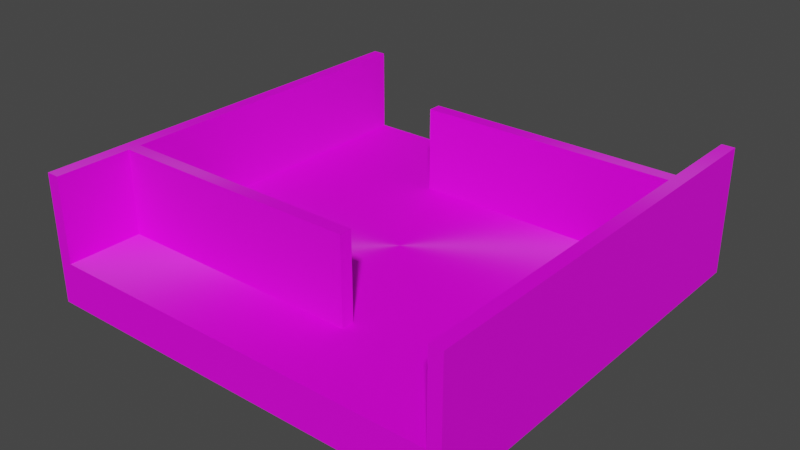 # Source: Two_Rows.blend  (saved by Blender 3.4.6; exported with 4.5.12 LTS)
import bpy
from mathutils import Matrix  # noqa: F401  (used for matrix-valued properties, if any)

bpy.ops.wm.read_factory_settings(use_empty=True)
scene = bpy.context.scene
scene.name = 'Scene'

# ---- collections
col_collection = bpy.data.collections.new('Collection'); scene.collection.children.link(col_collection)

# ---- images (referenced by path relative to the original .blend; pixels are not part of the script)
import os
ASSET_DIR = os.environ.get("B2B_ASSET_DIR", "")  # directory of the original .blend (textures are referenced by path, not embedded)
HERE = os.path.dirname(os.path.abspath(__file__))  # packed textures are extracted next to this script under _unpacked/

def load_image(name, relpath, width, height, colorspace="sRGB"):
    """Load a texture the original file referenced (path relative to the .blend, or extracted next to this script)."""
    p = next((c for c in (os.path.join(HERE, relpath), os.path.join(ASSET_DIR, relpath)) if relpath and os.path.exists(c)), "")
    if p:
        img = bpy.data.images.load(p, check_existing=True)
        img.name = name
    else:  # same state as the original file: an image datablock whose file is absent (Cycles renders it pink)
        img = bpy.data.images.new(name, width, height)
        img.source = "FILE"
        img.filepath = "//" + (relpath or name)
    img.colorspace_settings.name = colorspace
    return img
img_colores_png = load_image('Colores.png', 'Colores.png', 1024, 1024, 'sRGB')

# ---- materials (node trees are filled in below, after node groups)
mat_material_001 = bpy.data.materials.new('Material.001')
mat_material_001.use_transparent_shadow = False

# ---- material node trees
mat_material_001.use_nodes = True; mat_material_001.node_tree.nodes.clear()
_N = mat_material_001.node_tree.nodes; _L = mat_material_001.node_tree.links
n0 = _N.new('ShaderNodeBsdfPrincipled'); n0.name = 'Principled BSDF'; n0.location = (10, 300)
n0.distribution = 'GGX'
n0.subsurface_method = 'RANDOM_WALK_SKIN'
n0.inputs[2].default_value = 1.0
n0.inputs[3].default_value = 1.45
n0.inputs[15].default_value = 1.0
n0.inputs[27].default_value = (0.0, 0.0, 0.0, 1.0)
n0.inputs[28].default_value = 1.0
n1 = _N.new('ShaderNodeOutputMaterial'); n1.name = 'Material Output'; n1.location = (300, 300)
n2 = _N.new('ShaderNodeTexImage'); n2.name = 'Image Texture'; n2.location = (-493, 152)
n2.image = img_colores_png
_L.new(n0.outputs[0], n1.inputs[0])
_L.new(n2.outputs[0], n0.inputs[0])
n1.is_active_output = True

# ---- world
world_world = bpy.data.worlds.new('World'); scene.world = world_world
world_world.use_nodes = True; world_world.node_tree.nodes.clear()
_N = world_world.node_tree.nodes; _L = world_world.node_tree.links
n0 = _N.new('ShaderNodeOutputWorld'); n0.name = 'World Output'; n0.location = (300, 300)
n1 = _N.new('ShaderNodeBackground'); n1.name = 'Background'; n1.location = (10, 300)
n1.inputs[0].default_value = (0.05088, 0.05088, 0.05088, 1.0)
_L.new(n1.outputs[0], n0.inputs[0])
n0.is_active_output = True
world_world.color = (0.05088, 0.05088, 0.05088)
world_world.use_sun_shadow = False
world_world.sun_shadow_jitter_overblur = 0.0

# ---- meshes
me_cube_001 = bpy.data.meshes.new('Cube.001')
me_cube_001.from_pydata([(0.0, -0.4999, 0.0), (0.0, -0.4999, 0.1011), (0.0, 0.4999, 0.0), (0.0, 0.4999, 0.1011), (0.5016, -0.4999, 0.0), (0.5016, -0.4999, 0.1011), (0.5016, 0.4999, 0.0), (0.5016, 0.4999, 0.1011), (0.4711, 0.4999, 0.0), (0.4711, 0.4999, 0.1011), (0.4711, -0.4999, 0.0), (0.4711, -0.4999, 0.1011), (0.0, -0.4999, 0.1011), (0.0, 0.4999, 0.1011), (0.4711, -0.4999, 0.1011), (0.4711, 0.4999, 0.1011), (0.4711, 0.4999, 0.1011), (0.5016, 0.4999, 0.1011), (0.5016, -0.4999, 0.1011), (0.4711, -0.4999, 0.1011), (0.4711, 0.4999, 0.1011), (0.4711, -0.4999, 0.1011), (0.4711, 0.4999, 0.1011), (0.5016, 0.4999, 0.1011), (0.5016, -0.4999, 0.1011), (0.4711, -0.4999, 0.1011), (0.4711, 0.4999, 0.1011), (0.4711, -0.4999, 0.1011), (0.4711, 0.4999, 0.3007), (0.5016, 0.4999, 0.3007), (0.5016, -0.4999, 0.3007), (0.4711, -0.4999, 0.3007), (0.4711, 0.4999, 0.3007), (0.4711, -0.4999, 0.3007), (-0.5016, -0.4999, 0.0), (-0.5016, -0.4999, 0.1011), (-0.5016, 0.4999, 0.0), (-0.5016, 0.4999, 0.1011), (-0.4711, 0.4999, 0.0), (-0.4711, 0.4999, 0.1011), (-0.4711, -0.4999, 0.0), (-0.4711, -0.4999, 0.1011), (-0.4711, -0.4999, 0.1011), (-0.4711, 0.4999, 0.1011), (-0.4711, 0.4999, 0.1011), (-0.5016, 0.4999, 0.1011), (-0.5016, -0.4999, 0.1011), (-0.4711, -0.4999, 0.1011), (-0.4711, 0.4999, 0.1011), (-0.4711, -0.4999, 0.1011), (-0.4711, 0.4999, 0.1011), (-0.5016, 0.4999, 0.1011), (-0.5016, -0.4999, 0.1011), (-0.4711, -0.4999, 0.1011), (-0.4711, 0.4999, 0.1011), (-0.4711, -0.4999, 0.1011), (-0.4711, 0.4999, 0.3007), (-0.5016, 0.4999, 0.3007), (-0.5016, -0.4999, 0.3007), (-0.4711, -0.4999, 0.3007), (-0.4711, 0.4999, 0.3007), (-0.4711, -0.4999, 0.3007), (0.5016, 0.2943, 0.0), (0.5016, 0.2943, 0.1011), (0.4711, 0.2943, 0.0), (0.4711, 0.2943, 0.1011), (0.5016, 0.2943, 0.1011), (0.4711, 0.2943, 0.1011), (0.5016, 0.2943, 0.1011), (0.4711, 0.2943, 0.1011), (0.5016, 0.2943, 0.3007), (0.4711, 0.2943, 0.3007), (0.4711, 0.2943, 0.3007), (0.5016, 0.2639, 0.1011), (0.4711, 0.2639, 0.0), (0.4711, 0.2639, 0.1011), (0.5016, 0.2639, 0.1011), (0.4711, 0.2639, 0.1011), (0.5016, 0.2639, 0.1011), (0.4711, 0.2639, 0.1011), (0.5016, 0.2639, 0.3007), (0.4711, 0.2639, 0.3007), (0.4711, 0.2639, 0.3007), (0.5016, 0.2639, 0.0), (-0.1298, 0.2943, 0.1011), (-0.1298, 0.2943, 0.3007), (-0.1298, 0.2639, 0.1011), (-0.1298, 0.2639, 0.3007), (-0.5016, -0.323, 0.0), (-0.5016, -0.323, 0.1011), (-0.4711, -0.323, 0.0), (-0.4711, -0.323, 0.1011), (-0.5016, -0.323, 0.1011), (-0.4711, -0.323, 0.1011), (-0.5016, -0.323, 0.1011), (-0.4711, -0.323, 0.1011), (-0.5016, -0.323, 0.3007), (-0.4711, -0.323, 0.3007), (-0.4711, -0.323, 0.3007), (-0.5016, -0.2931, 0.0), (-0.5016, -0.2931, 0.1011), (-0.4711, -0.2931, 0.0), (-0.4711, -0.2931, 0.1011), (-0.5016, -0.2931, 0.1011), (-0.4711, -0.2931, 0.1011), (-0.5016, -0.2931, 0.1011), (-0.4711, -0.2931, 0.1011), (-0.5016, -0.2931, 0.3007), (-0.4711, -0.2931, 0.3007), (-0.4711, -0.2931, 0.3007), (0.1293, -0.2931, 0.1011), (0.1293, -0.323, 0.1011), (0.1293, -0.2931, 0.3007), (0.1293, -0.323, 0.3007)], [], [(0, 1, 3, 2), (8, 9, 7, 6), (83, 73, 5, 4), (74, 83, 4, 10), (3, 1, 12, 13), (63, 7, 17, 66), (2, 8, 64, 74, 10, 0), (4, 5, 11, 10), (9, 3, 13, 15), (1, 11, 14, 12), (75, 14, 21, 77), (77, 21, 27, 79), (21, 19, 25, 27), (9, 15, 20, 16), (11, 5, 18, 19), (14, 11, 19, 21), (7, 9, 16, 17), (68, 23, 29, 70), (22, 26, 32, 28), (19, 18, 24, 25), (17, 16, 22, 23), (16, 20, 26, 22), (66, 17, 23, 68), (80, 81, 31, 30), (71, 28, 32, 72), (27, 25, 31, 33), (79, 27, 33, 82), (25, 24, 30, 31), (23, 22, 28, 29), (38, 36, 37, 39), (88, 34, 35, 89), (90, 40, 34, 88), (100, 103, 45, 37), (2, 0, 40, 90, 101, 38), (34, 40, 41, 35), (39, 43, 13, 3), (1, 12, 42, 41), (91, 93, 49, 42), (93, 95, 55, 49), (49, 55, 53, 47), (39, 44, 48, 43), (41, 47, 46, 35), (42, 49, 47, 41), (37, 45, 44, 39), (105, 107, 57, 51), (50, 56, 60, 54), (47, 53, 52, 46), (45, 51, 50, 44), (44, 50, 54, 48), (103, 105, 51, 45), (96, 58, 59, 97), (108, 109, 60, 56), (55, 61, 59, 53), (95, 98, 61, 55), (53, 59, 58, 52), (51, 57, 56, 50), (26, 69, 72, 32), (81, 71, 72, 82), (29, 28, 71, 70), (76, 66, 68, 78), (78, 68, 70, 80), (20, 67, 69, 26), (15, 65, 67, 20), (73, 63, 66, 76), (8, 6, 62, 64), (6, 7, 63, 62), (5, 73, 76, 18), (24, 78, 80, 30), (18, 76, 78, 24), (31, 81, 82, 33), (72, 69, 84, 85), (70, 71, 81, 80), (67, 77, 79, 69), (65, 75, 77, 67), (64, 62, 83, 74), (62, 63, 73, 83), (84, 86, 87, 85), (69, 79, 86, 84), (79, 82, 87, 86), (82, 72, 85, 87), (109, 98, 113, 112), (59, 61, 98, 97), (107, 96, 97, 108), (46, 52, 94, 92), (52, 58, 96, 94), (104, 106, 95, 93), (102, 104, 93, 91), (35, 46, 92, 89), (101, 90, 88, 99), (99, 88, 89, 100), (36, 99, 100, 37), (38, 101, 99, 36), (43, 48, 104, 102), (48, 54, 106, 104), (57, 107, 108, 56), (54, 60, 109, 106), (97, 98, 109, 108), (92, 94, 105, 103), (94, 96, 107, 105), (89, 92, 103, 100), (110, 112, 113, 111), (106, 109, 112, 110), (98, 95, 111, 113), (95, 106, 110, 111)])
_uv = me_cube_001.uv_layers.new(name='UVMap')
_uv.uv.foreach_set('vector', [0.05404, 0.8404, 0.08676, 0.8404, 0.08676, 0.8731, 0.05404, 0.8731, 0.05404, 0.9038, 0.08676, 0.9038, 0.08676, 0.9058, 0.05404, 0.9058, 0.05404, 0.9135, 0.08676, 0.9135, 0.08676, 0.9385, 0.05404, 0.9385, 0.05204, 0.9135, 0.05404, 0.9135, 0.05404, 0.9385, 0.05204, 0.9385, 0.625, 0.25, 0.625, 0.0, 0.625, 0.0, 0.625, 0.25, 0.625, 0.5514, 0.625, 0.5, 0.625, 0.5, 0.625, 0.5514, 0.02131, 0.9058, 0.05204, 0.9058, 0.05204, 0.9125, 0.05204, 0.9135, 0.05204, 0.9385, 0.02131, 0.9385, 0.05404, 0.9385, 0.08676, 0.9385, 0.08676, 0.9405, 0.05404, 0.9405, 0.625, 0.4848, 0.625, 0.25, 0.625, 0.25, 0.625, 0.4848, 0.625, 1.0, 0.625, 0.7652, 0.625, 0.7652, 0.625, 1.0, 0.6402, 0.559, 0.6402, 0.75, 0.6402, 0.75, 0.6402, 0.559, 0.6402, 0.559, 0.6402, 0.75, 0.6402, 0.75, 0.6402, 0.559, 0.625, 0.7652, 0.625, 0.7652, 0.625, 0.7652, 0.625, 0.7652, 0.625, 0.4848, 0.625, 0.4848, 0.625, 0.4848, 0.625, 0.4848, 0.625, 0.7652, 0.625, 0.75, 0.625, 0.75, 0.625, 0.7652, 0.625, 0.7652, 0.625, 0.7652, 0.625, 0.7652, 0.625, 0.7652, 0.625, 0.5, 0.625, 0.4848, 0.625, 0.4848, 0.625, 0.5, 0.08676, 0.9125, 0.08676, 0.9058, 0.08676, 0.9058, 0.08676, 0.9125, 0.08676, 0.9038, 0.08676, 0.9038, 0.08676, 0.9038, 0.08676, 0.9038, 0.625, 0.7652, 0.625, 0.75, 0.625, 0.75, 0.625, 0.7652, 0.625, 0.5, 0.625, 0.4848, 0.625, 0.4848, 0.625, 0.5, 0.625, 0.4848, 0.625, 0.4848, 0.625, 0.4848, 0.625, 0.4848, 0.625, 0.5514, 0.625, 0.5, 0.625, 0.5, 0.625, 0.5514, 0.08676, 0.9135, 0.08875, 0.9135, 0.08875, 0.9385, 0.08676, 0.9385, 0.08875, 0.9125, 0.08875, 0.9058, 0.08875, 0.9058, 0.08875, 0.9125, 0.08676, 0.9405, 0.08676, 0.9405, 0.08676, 0.9405, 0.08676, 0.9405, 0.08875, 0.9135, 0.08875, 0.9385, 0.08875, 0.9385, 0.08875, 0.9135, 0.08676, 0.9405, 0.08676, 0.9385, 0.08676, 0.9385, 0.08676, 0.9405, 0.08676, 0.9058, 0.08676, 0.9038, 0.08676, 0.9038, 0.08676, 0.9058, 0.05404, 0.9038, 0.05404, 0.9058, 0.08676, 0.9058, 0.08676, 0.9038, 0.05404, 0.9328, 0.05404, 0.9385, 0.08676, 0.9385, 0.08676, 0.9328, 0.05204, 0.9328, 0.05204, 0.9385, 0.05404, 0.9385, 0.05404, 0.9328, 0.625, 0.6983, 0.625, 0.6983, 0.625, 0.5, 0.625, 0.5, 0.02131, 0.9058, 0.02131, 0.9385, 0.05204, 0.9385, 0.05204, 0.9328, 0.05204, 0.9318, 0.05204, 0.9058, 0.05404, 0.9385, 0.05404, 0.9405, 0.08676, 0.9405, 0.08676, 0.9385, 0.625, 0.4848, 0.625, 0.4848, 0.625, 0.25, 0.625, 0.25, 0.625, 1.0, 0.625, 1.0, 0.625, 0.7652, 0.625, 0.7652, 0.6402, 0.7058, 0.6402, 0.7058, 0.6402, 0.75, 0.6402, 0.75, 0.6402, 0.7058, 0.6402, 0.7058, 0.6402, 0.75, 0.6402, 0.75, 0.625, 0.7652, 0.625, 0.7652, 0.625, 0.7652, 0.625, 0.7652, 0.625, 0.4848, 0.625, 0.4848, 0.625, 0.4848, 0.625, 0.4848, 0.625, 0.7652, 0.625, 0.7652, 0.625, 0.75, 0.625, 0.75, 0.625, 0.7652, 0.625, 0.7652, 0.625, 0.7652, 0.625, 0.7652, 0.625, 0.5, 0.625, 0.5, 0.625, 0.4848, 0.625, 0.4848, 0.08676, 0.9318, 0.08676, 0.9318, 0.08676, 0.9058, 0.08676, 0.9058, 0.08676, 0.9038, 0.08676, 0.9038, 0.08676, 0.9038, 0.08676, 0.9038, 0.625, 0.7652, 0.625, 0.7652, 0.625, 0.75, 0.625, 0.75, 0.625, 0.5, 0.625, 0.5, 0.625, 0.4848, 0.625, 0.4848, 0.625, 0.4848, 0.625, 0.4848, 0.625, 0.4848, 0.625, 0.4848, 0.625, 0.6983, 0.625, 0.6983, 0.625, 0.5, 0.625, 0.5, 0.08676, 0.9328, 0.08676, 0.9385, 0.08875, 0.9385, 0.08875, 0.9328, 0.08875, 0.9318, 0.08875, 0.9318, 0.08875, 0.9058, 0.08875, 0.9058, 0.08676, 0.9405, 0.08676, 0.9405, 0.08676, 0.9405, 0.08676, 0.9405, 0.08875, 0.9328, 0.08875, 0.9328, 0.08875, 0.9385, 0.08875, 0.9385, 0.08676, 0.9405, 0.08676, 0.9405, 0.08676, 0.9385, 0.08676, 0.9385, 0.08676, 0.9058, 0.08676, 0.9058, 0.08676, 0.9038, 0.08676, 0.9038, 0.08875, 0.9058, 0.08875, 0.9125, 0.08875, 0.9125, 0.08875, 0.9058, 0.08875, 0.9135, 0.08875, 0.9125, 0.08875, 0.9125, 0.08875, 0.9135, 0.08676, 0.9058, 0.08875, 0.9058, 0.08875, 0.9125, 0.08676, 0.9125, 0.625, 0.559, 0.625, 0.5514, 0.625, 0.5514, 0.625, 0.559, 0.08676, 0.9135, 0.08676, 0.9125, 0.08676, 0.9125, 0.08676, 0.9135, 0.6402, 0.5, 0.6402, 0.5514, 0.6402, 0.5514, 0.6402, 0.5, 0.6402, 0.5, 0.6402, 0.5514, 0.6402, 0.5514, 0.6402, 0.5, 0.625, 0.559, 0.625, 0.5514, 0.625, 0.5514, 0.625, 0.559, 0.05204, 0.9058, 0.05404, 0.9058, 0.05404, 0.9125, 0.05204, 0.9125, 0.05404, 0.9058, 0.08676, 0.9058, 0.08676, 0.9125, 0.05404, 0.9125, 0.625, 0.75, 0.625, 0.559, 0.625, 0.559, 0.625, 0.75, 0.08676, 0.9385, 0.08676, 0.9135, 0.08676, 0.9135, 0.08676, 0.9385, 0.625, 0.75, 0.625, 0.559, 0.625, 0.559, 0.625, 0.75, 0.08875, 0.9385, 0.08875, 0.9135, 0.08875, 0.9135, 0.08875, 0.9385, 0.08875, 0.9125, 0.08875, 0.9125, 0.08875, 0.9125, 0.08875, 0.9125, 0.08676, 0.9125, 0.08875, 0.9125, 0.08875, 0.9135, 0.08676, 0.9135, 0.6402, 0.5514, 0.6402, 0.559, 0.6402, 0.559, 0.6402, 0.5514, 0.6402, 0.5514, 0.6402, 0.559, 0.6402, 0.559, 0.6402, 0.5514, 0.05204, 0.9125, 0.05404, 0.9125, 0.05404, 0.9135, 0.05204, 0.9135, 0.05404, 0.9125, 0.08676, 0.9125, 0.08676, 0.9135, 0.05404, 0.9135, 0.08875, 0.9125, 0.08875, 0.9135, 0.08875, 0.9135, 0.08875, 0.9125, 0.6402, 0.5514, 0.6402, 0.559, 0.6402, 0.559, 0.6402, 0.5514, 0.08875, 0.9135, 0.08875, 0.9135, 0.08875, 0.9135, 0.08875, 0.9135, 0.08875, 0.9135, 0.08875, 0.9125, 0.08875, 0.9125, 0.08875, 0.9135, 0.08875, 0.9318, 0.08875, 0.9328, 0.08875, 0.9328, 0.08875, 0.9318, 0.08875, 0.9385, 0.08875, 0.9385, 0.08875, 0.9328, 0.08875, 0.9328, 0.08676, 0.9318, 0.08676, 0.9328, 0.08875, 0.9328, 0.08875, 0.9318, 0.625, 0.75, 0.625, 0.75, 0.625, 0.7058, 0.625, 0.7058, 0.08676, 0.9385, 0.08676, 0.9385, 0.08676, 0.9328, 0.08676, 0.9328, 0.6402, 0.6983, 0.6402, 0.6983, 0.6402, 0.7058, 0.6402, 0.7058, 0.6402, 0.6983, 0.6402, 0.6983, 0.6402, 0.7058, 0.6402, 0.7058, 0.625, 0.75, 0.625, 0.75, 0.625, 0.7058, 0.625, 0.7058, 0.05204, 0.9318, 0.05204, 0.9328, 0.05404, 0.9328, 0.05404, 0.9318, 0.05404, 0.9318, 0.05404, 0.9328, 0.08676, 0.9328, 0.08676, 0.9318, 0.05404, 0.9058, 0.05404, 0.9318, 0.08676, 0.9318, 0.08676, 0.9058, 0.05204, 0.9058, 0.05204, 0.9318, 0.05404, 0.9318, 0.05404, 0.9058, 0.6402, 0.5, 0.6402, 0.5, 0.6402, 0.6983, 0.6402, 0.6983, 0.6402, 0.5, 0.6402, 0.5, 0.6402, 0.6983, 0.6402, 0.6983, 0.08676, 0.9058, 0.08676, 0.9318, 0.08875, 0.9318, 0.08875, 0.9058, 0.08875, 0.9058, 0.08875, 0.9058, 0.08875, 0.9318, 0.08875, 0.9318, 0.08875, 0.9328, 0.08875, 0.9328, 0.08875, 0.9318, 0.08875, 0.9318, 0.625, 0.7058, 0.625, 0.7058, 0.625, 0.6983, 0.625, 0.6983, 0.08676, 0.9328, 0.08676, 0.9328, 0.08676, 0.9318, 0.08676, 0.9318, 0.625, 0.7058, 0.625, 0.7058, 0.625, 0.6983, 0.625, 0.6983, 0.08875, 0.9318, 0.08875, 0.9318, 0.08875, 0.9328, 0.08875, 0.9328, 0.08875, 0.9318, 0.08875, 0.9318, 0.08875, 0.9318, 0.08875, 0.9318, 0.08875, 0.9328, 0.08875, 0.9328, 0.08875, 0.9328, 0.08875, 0.9328, 0.6402, 0.7058, 0.6402, 0.6983, 0.6402, 0.6983, 0.6402, 0.7058])
me_cube_001.materials.append(mat_material_001)
me_cube_001.update()
me_cube_002 = bpy.data.meshes.new('Cube.002')
me_cube_002.from_pydata([(0.0, -0.4999, 0.0), (0.0, -0.4999, 0.1011), (0.0, 0.4999, 0.0), (0.0, 0.4999, 0.1011), (0.4711, 0.4999, 0.0), (0.4711, 0.4999, 0.1011), (0.4711, -0.4999, 0.0), (0.4711, -0.4999, 0.1011), (0.0, -0.4999, 0.1011), (0.0, 0.4999, 0.1011), (0.4711, -0.4999, 0.1011), (0.4711, 0.4999, 0.1011), (-0.4711, 0.4999, 0.0), (-0.4711, 0.4999, 0.1011), (-0.4711, -0.4999, 0.0), (-0.4711, -0.4999, 0.1011), (-0.4711, -0.4999, 0.1011), (-0.4711, 0.4999, 0.1011), (0.4711, 0.2943, 0.1011), (0.4711, 0.2639, 0.1011), (-0.4711, -0.323, 0.1011), (-0.4711, -0.2931, 0.1011)], [], [(6, 7, 1, 0), (2, 3, 5, 4), (11, 9, 8, 10, 19, 18), (14, 0, 1, 15), (2, 12, 13, 3), (17, 21, 20, 16, 8, 9)])
_uv = me_cube_002.uv_layers.new(name='UVMap')
_uv.uv.foreach_set('vector', [0.9098, 0.9521, 0.9127, 0.9521, 0.9127, 0.9549, 0.9098, 0.9549, 0.9098, 0.9461, 0.9127, 0.9461, 0.9127, 0.9489, 0.9098, 0.9489, 0.9621, 0.9128, 0.9831, 0.9128, 0.9831, 0.9351, 0.9621, 0.9351, 0.9621, 0.918, 0.9621, 0.9174, 0.9098, 0.9521, 0.9098, 0.9549, 0.9127, 0.9549, 0.9127, 0.9521, 0.9098, 0.9461, 0.9098, 0.9489, 0.9127, 0.9489, 0.9127, 0.9461, 0.9621, 0.9128, 0.9621, 0.9305, 0.9621, 0.9312, 0.9621, 0.9351, 0.9831, 0.9351, 0.9831, 0.9128])
me_cube_002.materials.append(mat_material_001)
me_cube_002.update()

# ---- objects
ob_fence = bpy.data.objects.new('Fence', me_cube_001)
ob_two_rows = bpy.data.objects.new('Two_Rows', me_cube_002)

# ---- transforms, parenting, visibility, modifiers, constraints
ob_fence.parent = ob_two_rows
ob_fence.matrix_parent_inverse = Matrix(((1.0, -0.0, 0.0, -0.0), (-0.0, 1.0, -0.0, -0.04222), (0.0, -0.0, 1.0, -2.241e-05), (-0.0, 0.0, -0.0, 1.0)))
ob_fence.location = (0.0, 0.04222, 2.241e-05)
ob_two_rows.location = (0.0, 0.0, 0.0)

# ---- collection membership
col_collection.objects.link(ob_fence)
col_collection.objects.link(ob_two_rows)

# ---- scene / render settings (as saved in the file)
scene.frame_start = 1; scene.frame_end = 160; scene.frame_set(65)
scene.render.engine = 'BLENDER_EEVEE_NEXT'
scene.cycles.sampling_pattern = 'TABULATED_SOBOL'
scene.cycles.use_light_tree = False
scene.view_settings.view_transform = 'Filmic'
bpy.context.view_layer.update()

# ---- added for rendering (the .blend has no active camera and no usable light): camera, sun
cam_auto = bpy.data.cameras.new('AutoCamera')
cam_auto.lens = 50.0
cam_auto.sensor_width = 36.0
cam_auto.clip_end = 1000.0
ob_auto_camera = bpy.data.objects.new('AutoCamera', cam_auto)
scene.collection.objects.link(ob_auto_camera)
ob_auto_camera.location = (1.33964, -1.60757, 1.22207)
ob_auto_camera.rotation_euler = (1.09748, -7.21219e-08, 0.694738)
scene.camera = ob_auto_camera
light_auto_sun = bpy.data.lights.new('AutoSun', 'SUN')
light_auto_sun.energy = 3.0
light_auto_sun.angle = 0.0523599
ob_auto_sun = bpy.data.objects.new('AutoSun', light_auto_sun)
scene.collection.objects.link(ob_auto_sun)
ob_auto_sun.rotation_euler = (0.872665, 0.174533, 0.523599)
bpy.context.view_layer.update()
